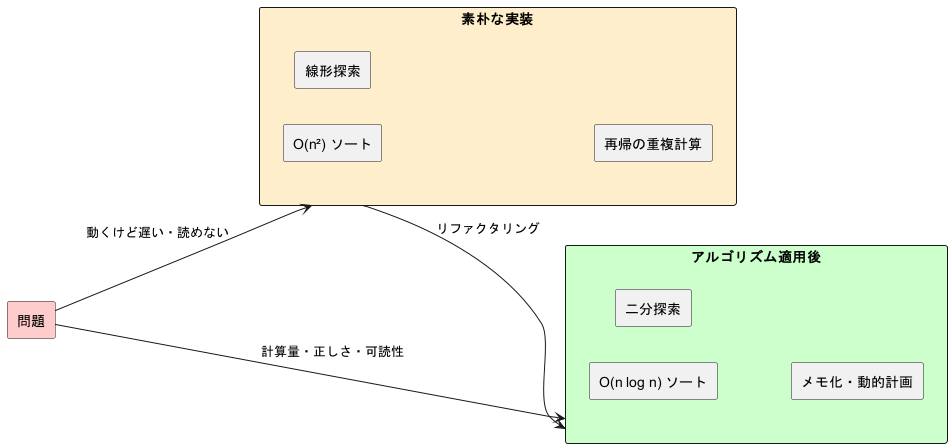

The diagram above was rendered by PlantUML. Its source (embedded in the PNG):
@startuml
left to right direction

rectangle "問題" as problem #ffcccc
rectangle "素朴な実装" as naive #ffeecc {
  rectangle "O(n²) ソート" as bubble
  rectangle "線形探索" as linear
  rectangle "再帰の重複計算" as redundant
}
rectangle "アルゴリズム適用後" as algo #ccffcc {
  rectangle "O(n log n) ソート" as quick
  rectangle "二分探索" as binary
  rectangle "メモ化・動的計画" as memo
}

problem --> naive : 動くけど遅い・読めない
problem --> algo : 計算量・正しさ・可読性
naive --> algo : リファクタリング
@enduml